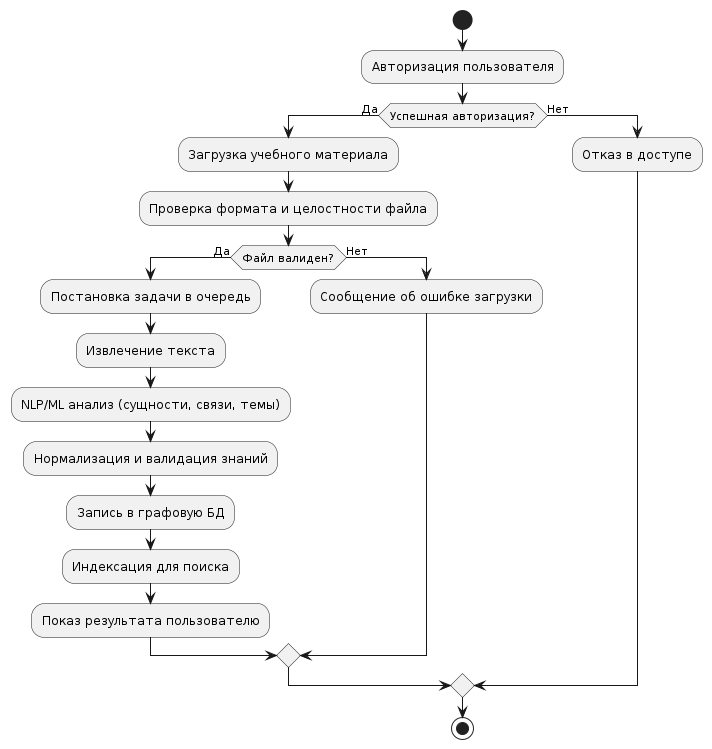

The diagram above was rendered by PlantUML. Its source (embedded in the PNG):
@startuml
skinparam shadowing false

start
:Авторизация пользователя;

if (Успешная авторизация?) then (Да)
  :Загрузка учебного материала;
  :Проверка формата и целостности файла;

  if (Файл валиден?) then (Да)
    :Постановка задачи в очередь;
    :Извлечение текста;
    :NLP/ML анализ (сущности, связи, темы);
    :Нормализация и валидация знаний;
    :Запись в графовую БД;
    :Индексация для поиска;
    :Показ результата пользователю;
  else (Нет)
    :Сообщение об ошибке загрузки;
  endif

else (Нет)
  :Отказ в доступе;
endif

stop
@enduml